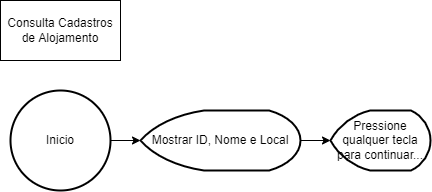

The diagram above was exported from draw.io. Its source (the exported page's mxGraphModel, read from the mxfile embedded in the PNG):
<mxGraphModel dx="868" dy="450" grid="1" gridSize="10" guides="1" tooltips="1" connect="1" arrows="1" fold="1" page="1" pageScale="1" pageWidth="827" pageHeight="1169" math="0" shadow="0">
  <root>
    <mxCell id="0" />
    <mxCell id="1" parent="0" />
    <mxCell id="uQ_sV-DSwrCm4WwmHAqj-2" value="Consulta Cadastros de Alojamento" style="rounded=0;whiteSpace=wrap;html=1;" parent="1" vertex="1">
      <mxGeometry x="20" y="20" width="120" height="60" as="geometry" />
    </mxCell>
    <mxCell id="uQ_sV-DSwrCm4WwmHAqj-4" style="edgeStyle=orthogonalEdgeStyle;rounded=0;orthogonalLoop=1;jettySize=auto;html=1;exitX=1;exitY=0.5;exitDx=0;exitDy=0;exitPerimeter=0;" parent="1" source="uQ_sV-DSwrCm4WwmHAqj-3" target="uQ_sV-DSwrCm4WwmHAqj-5" edge="1">
      <mxGeometry relative="1" as="geometry">
        <mxPoint x="170" y="160" as="targetPoint" />
      </mxGeometry>
    </mxCell>
    <mxCell id="uQ_sV-DSwrCm4WwmHAqj-3" value="Inicio" style="strokeWidth=2;html=1;shape=mxgraph.flowchart.start_2;whiteSpace=wrap;" parent="1" vertex="1">
      <mxGeometry x="30" y="110" width="100" height="100" as="geometry" />
    </mxCell>
    <mxCell id="uQ_sV-DSwrCm4WwmHAqj-6" style="edgeStyle=orthogonalEdgeStyle;rounded=0;orthogonalLoop=1;jettySize=auto;html=1;exitX=1;exitY=0.5;exitDx=0;exitDy=0;exitPerimeter=0;" parent="1" source="uQ_sV-DSwrCm4WwmHAqj-5" target="uQ_sV-DSwrCm4WwmHAqj-7" edge="1">
      <mxGeometry relative="1" as="geometry">
        <mxPoint x="300" y="160" as="targetPoint" />
      </mxGeometry>
    </mxCell>
    <mxCell id="uQ_sV-DSwrCm4WwmHAqj-5" value="Mostrar ID, Nome e Local" style="strokeWidth=2;html=1;shape=mxgraph.flowchart.display;whiteSpace=wrap;" parent="1" vertex="1">
      <mxGeometry x="160" y="130" width="160" height="60" as="geometry" />
    </mxCell>
    <mxCell id="uQ_sV-DSwrCm4WwmHAqj-7" value="Pressione qualquer tecla para continuar..." style="strokeWidth=2;html=1;shape=mxgraph.flowchart.display;whiteSpace=wrap;" parent="1" vertex="1">
      <mxGeometry x="350" y="130" width="100" height="60" as="geometry" />
    </mxCell>
  </root>
</mxGraphModel>